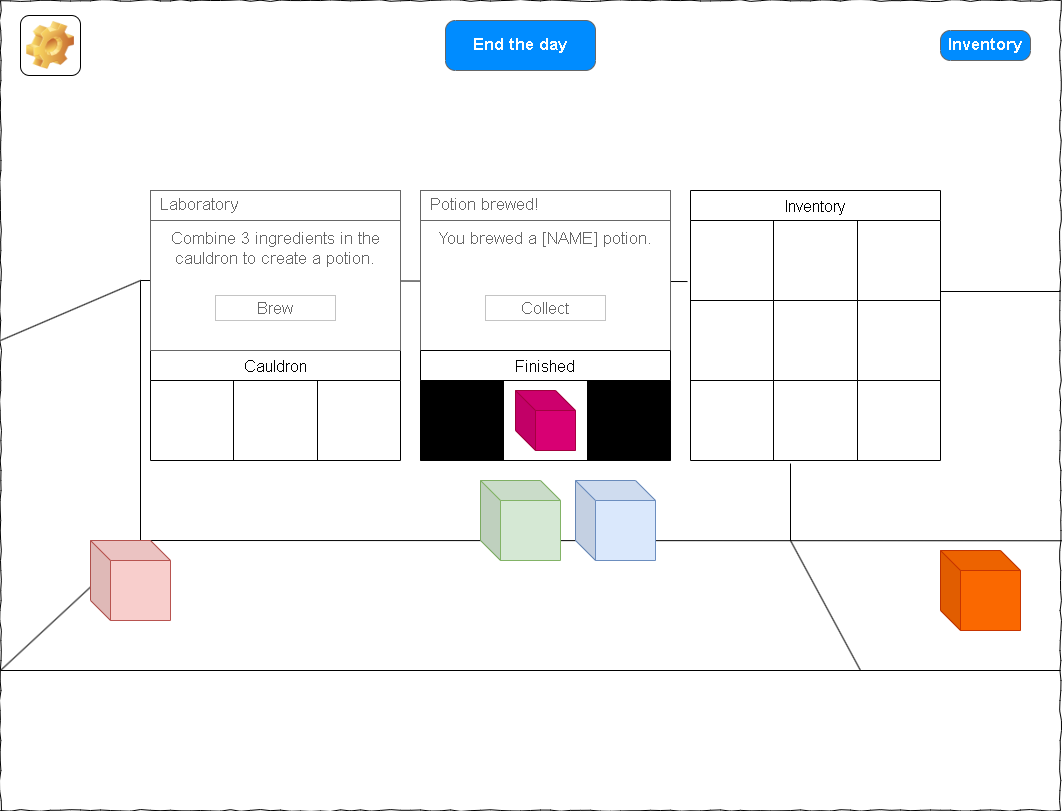

The diagram above was exported from draw.io. Its source (the exported page's mxGraphModel, read from the mxfile embedded in the PNG):
<mxGraphModel dx="2074" dy="790" grid="1" gridSize="10" guides="1" tooltips="1" connect="1" arrows="1" fold="1" page="1" pageScale="1" pageWidth="1100" pageHeight="850" background="none" math="0" shadow="0">
  <root>
    <mxCell id="0" />
    <mxCell id="1" parent="0" />
    <mxCell id="4Q_4An0YlGyGXWKVLPmh-25" value="Cauldron" style="shape=table;startSize=30;container=1;collapsible=0;childLayout=tableLayout;strokeColor=default;fontSize=16;" parent="1" vertex="1">
      <mxGeometry x="170" y="370" width="250" height="110" as="geometry" />
    </mxCell>
    <mxCell id="4Q_4An0YlGyGXWKVLPmh-26" value="" style="shape=tableRow;horizontal=0;startSize=0;swimlaneHead=0;swimlaneBody=0;strokeColor=inherit;top=0;left=0;bottom=0;right=0;collapsible=0;dropTarget=0;fillColor=none;points=[[0,0.5],[1,0.5]];portConstraint=eastwest;fontSize=16;" parent="4Q_4An0YlGyGXWKVLPmh-25" vertex="1">
      <mxGeometry y="30" width="250" height="80" as="geometry" />
    </mxCell>
    <mxCell id="4Q_4An0YlGyGXWKVLPmh-27" value="" style="shape=partialRectangle;html=1;whiteSpace=wrap;connectable=0;strokeColor=inherit;overflow=hidden;fillColor=none;top=0;left=0;bottom=0;right=0;pointerEvents=1;fontSize=16;" parent="4Q_4An0YlGyGXWKVLPmh-26" vertex="1">
      <mxGeometry width="83" height="80" as="geometry">
        <mxRectangle width="83" height="80" as="alternateBounds" />
      </mxGeometry>
    </mxCell>
    <mxCell id="4Q_4An0YlGyGXWKVLPmh-28" value="" style="shape=partialRectangle;html=1;whiteSpace=wrap;connectable=0;strokeColor=inherit;overflow=hidden;fillColor=none;top=0;left=0;bottom=0;right=0;pointerEvents=1;fontSize=16;" parent="4Q_4An0YlGyGXWKVLPmh-26" vertex="1">
      <mxGeometry x="83" width="84" height="80" as="geometry">
        <mxRectangle width="84" height="80" as="alternateBounds" />
      </mxGeometry>
    </mxCell>
    <mxCell id="4Q_4An0YlGyGXWKVLPmh-29" value="" style="shape=partialRectangle;html=1;whiteSpace=wrap;connectable=0;strokeColor=inherit;overflow=hidden;fillColor=none;top=0;left=0;bottom=0;right=0;pointerEvents=1;fontSize=16;" parent="4Q_4An0YlGyGXWKVLPmh-26" vertex="1">
      <mxGeometry x="167" width="83" height="80" as="geometry">
        <mxRectangle width="83" height="80" as="alternateBounds" />
      </mxGeometry>
    </mxCell>
    <mxCell id="4Q_4An0YlGyGXWKVLPmh-30" value="Inventory" style="shape=table;startSize=30;container=1;collapsible=0;childLayout=tableLayout;strokeColor=default;fontSize=16;" parent="1" vertex="1">
      <mxGeometry x="710" y="210" width="250" height="270" as="geometry" />
    </mxCell>
    <mxCell id="4Q_4An0YlGyGXWKVLPmh-31" value="" style="shape=tableRow;horizontal=0;startSize=0;swimlaneHead=0;swimlaneBody=0;strokeColor=inherit;top=0;left=0;bottom=0;right=0;collapsible=0;dropTarget=0;fillColor=none;points=[[0,0.5],[1,0.5]];portConstraint=eastwest;fontSize=16;" parent="4Q_4An0YlGyGXWKVLPmh-30" vertex="1">
      <mxGeometry y="30" width="250" height="80" as="geometry" />
    </mxCell>
    <mxCell id="4Q_4An0YlGyGXWKVLPmh-32" value="" style="shape=partialRectangle;html=1;whiteSpace=wrap;connectable=0;strokeColor=inherit;overflow=hidden;fillColor=none;top=0;left=0;bottom=0;right=0;pointerEvents=1;fontSize=16;" parent="4Q_4An0YlGyGXWKVLPmh-31" vertex="1">
      <mxGeometry width="83" height="80" as="geometry">
        <mxRectangle width="83" height="80" as="alternateBounds" />
      </mxGeometry>
    </mxCell>
    <mxCell id="4Q_4An0YlGyGXWKVLPmh-33" value="" style="shape=partialRectangle;html=1;whiteSpace=wrap;connectable=0;strokeColor=inherit;overflow=hidden;fillColor=none;top=0;left=0;bottom=0;right=0;pointerEvents=1;fontSize=16;" parent="4Q_4An0YlGyGXWKVLPmh-31" vertex="1">
      <mxGeometry x="83" width="84" height="80" as="geometry">
        <mxRectangle width="84" height="80" as="alternateBounds" />
      </mxGeometry>
    </mxCell>
    <mxCell id="4Q_4An0YlGyGXWKVLPmh-34" value="" style="shape=partialRectangle;html=1;whiteSpace=wrap;connectable=0;strokeColor=inherit;overflow=hidden;fillColor=none;top=0;left=0;bottom=0;right=0;pointerEvents=1;fontSize=16;" parent="4Q_4An0YlGyGXWKVLPmh-31" vertex="1">
      <mxGeometry x="167" width="83" height="80" as="geometry">
        <mxRectangle width="83" height="80" as="alternateBounds" />
      </mxGeometry>
    </mxCell>
    <mxCell id="4Q_4An0YlGyGXWKVLPmh-35" style="shape=tableRow;horizontal=0;startSize=0;swimlaneHead=0;swimlaneBody=0;strokeColor=inherit;top=0;left=0;bottom=0;right=0;collapsible=0;dropTarget=0;fillColor=none;points=[[0,0.5],[1,0.5]];portConstraint=eastwest;fontSize=16;" parent="4Q_4An0YlGyGXWKVLPmh-30" vertex="1">
      <mxGeometry y="110" width="250" height="80" as="geometry" />
    </mxCell>
    <mxCell id="4Q_4An0YlGyGXWKVLPmh-36" style="shape=partialRectangle;html=1;whiteSpace=wrap;connectable=0;strokeColor=inherit;overflow=hidden;fillColor=none;top=0;left=0;bottom=0;right=0;pointerEvents=1;fontSize=16;" parent="4Q_4An0YlGyGXWKVLPmh-35" vertex="1">
      <mxGeometry width="83" height="80" as="geometry">
        <mxRectangle width="83" height="80" as="alternateBounds" />
      </mxGeometry>
    </mxCell>
    <mxCell id="4Q_4An0YlGyGXWKVLPmh-37" style="shape=partialRectangle;html=1;whiteSpace=wrap;connectable=0;strokeColor=inherit;overflow=hidden;fillColor=none;top=0;left=0;bottom=0;right=0;pointerEvents=1;fontSize=16;" parent="4Q_4An0YlGyGXWKVLPmh-35" vertex="1">
      <mxGeometry x="83" width="84" height="80" as="geometry">
        <mxRectangle width="84" height="80" as="alternateBounds" />
      </mxGeometry>
    </mxCell>
    <mxCell id="4Q_4An0YlGyGXWKVLPmh-38" style="shape=partialRectangle;html=1;whiteSpace=wrap;connectable=0;strokeColor=inherit;overflow=hidden;fillColor=none;top=0;left=0;bottom=0;right=0;pointerEvents=1;fontSize=16;" parent="4Q_4An0YlGyGXWKVLPmh-35" vertex="1">
      <mxGeometry x="167" width="83" height="80" as="geometry">
        <mxRectangle width="83" height="80" as="alternateBounds" />
      </mxGeometry>
    </mxCell>
    <mxCell id="4Q_4An0YlGyGXWKVLPmh-39" style="shape=tableRow;horizontal=0;startSize=0;swimlaneHead=0;swimlaneBody=0;strokeColor=inherit;top=0;left=0;bottom=0;right=0;collapsible=0;dropTarget=0;fillColor=none;points=[[0,0.5],[1,0.5]];portConstraint=eastwest;fontSize=16;" parent="4Q_4An0YlGyGXWKVLPmh-30" vertex="1">
      <mxGeometry y="190" width="250" height="80" as="geometry" />
    </mxCell>
    <mxCell id="4Q_4An0YlGyGXWKVLPmh-40" style="shape=partialRectangle;html=1;whiteSpace=wrap;connectable=0;strokeColor=inherit;overflow=hidden;fillColor=none;top=0;left=0;bottom=0;right=0;pointerEvents=1;fontSize=16;" parent="4Q_4An0YlGyGXWKVLPmh-39" vertex="1">
      <mxGeometry width="83" height="80" as="geometry">
        <mxRectangle width="83" height="80" as="alternateBounds" />
      </mxGeometry>
    </mxCell>
    <mxCell id="4Q_4An0YlGyGXWKVLPmh-41" style="shape=partialRectangle;html=1;whiteSpace=wrap;connectable=0;strokeColor=inherit;overflow=hidden;fillColor=none;top=0;left=0;bottom=0;right=0;pointerEvents=1;fontSize=16;" parent="4Q_4An0YlGyGXWKVLPmh-39" vertex="1">
      <mxGeometry x="83" width="84" height="80" as="geometry">
        <mxRectangle width="84" height="80" as="alternateBounds" />
      </mxGeometry>
    </mxCell>
    <mxCell id="4Q_4An0YlGyGXWKVLPmh-42" style="shape=partialRectangle;html=1;whiteSpace=wrap;connectable=0;strokeColor=inherit;overflow=hidden;fillColor=none;top=0;left=0;bottom=0;right=0;pointerEvents=1;fontSize=16;" parent="4Q_4An0YlGyGXWKVLPmh-39" vertex="1">
      <mxGeometry x="167" width="83" height="80" as="geometry">
        <mxRectangle width="83" height="80" as="alternateBounds" />
      </mxGeometry>
    </mxCell>
    <mxCell id="677b7b8949515195-1" value="" style="whiteSpace=wrap;html=1;rounded=0;shadow=0;labelBackgroundColor=none;strokeColor=#000000;strokeWidth=1;fillColor=none;fontFamily=Verdana;fontSize=12;fontColor=#000000;align=center;comic=1;" parent="1" vertex="1">
      <mxGeometry x="20" y="20" width="1060" height="810" as="geometry" />
    </mxCell>
    <mxCell id="gBUR-F1FtjLeRcrd6eLH-1" value="" style="endArrow=none;html=1;rounded=0;entryX=0.132;entryY=0.667;entryDx=0;entryDy=0;entryPerimeter=0;" parent="1" target="677b7b8949515195-1" edge="1">
      <mxGeometry width="50" height="50" relative="1" as="geometry">
        <mxPoint x="20" y="690" as="sourcePoint" />
        <mxPoint x="70" y="570" as="targetPoint" />
      </mxGeometry>
    </mxCell>
    <mxCell id="gBUR-F1FtjLeRcrd6eLH-4" value="" style="endArrow=none;html=1;rounded=0;entryX=1.001;entryY=0.667;entryDx=0;entryDy=0;entryPerimeter=0;" parent="1" target="677b7b8949515195-1" edge="1">
      <mxGeometry width="50" height="50" relative="1" as="geometry">
        <mxPoint x="160" y="560" as="sourcePoint" />
        <mxPoint x="570" y="400" as="targetPoint" />
      </mxGeometry>
    </mxCell>
    <mxCell id="gBUR-F1FtjLeRcrd6eLH-5" value="" style="endArrow=none;html=1;rounded=0;entryX=1.001;entryY=0.667;entryDx=0;entryDy=0;entryPerimeter=0;" parent="1" edge="1">
      <mxGeometry width="50" height="50" relative="1" as="geometry">
        <mxPoint x="20" y="690" as="sourcePoint" />
        <mxPoint x="1080" y="690" as="targetPoint" />
      </mxGeometry>
    </mxCell>
    <mxCell id="gBUR-F1FtjLeRcrd6eLH-6" value="" style="endArrow=none;html=1;rounded=0;entryX=0.132;entryY=0.667;entryDx=0;entryDy=0;entryPerimeter=0;" parent="1" edge="1">
      <mxGeometry width="50" height="50" relative="1" as="geometry">
        <mxPoint x="20" y="360" as="sourcePoint" />
        <mxPoint x="160" y="300" as="targetPoint" />
      </mxGeometry>
    </mxCell>
    <mxCell id="gBUR-F1FtjLeRcrd6eLH-7" value="" style="endArrow=none;html=1;rounded=0;" parent="1" edge="1">
      <mxGeometry width="50" height="50" relative="1" as="geometry">
        <mxPoint x="160" y="560" as="sourcePoint" />
        <mxPoint x="160" y="300" as="targetPoint" />
      </mxGeometry>
    </mxCell>
    <mxCell id="gBUR-F1FtjLeRcrd6eLH-8" value="" style="endArrow=none;html=1;rounded=0;entryX=-0.012;entryY=0.763;entryDx=0;entryDy=0;entryPerimeter=0;" parent="1" target="4Q_4An0YlGyGXWKVLPmh-31" edge="1">
      <mxGeometry width="50" height="50" relative="1" as="geometry">
        <mxPoint x="160" y="300" as="sourcePoint" />
        <mxPoint x="570" y="400" as="targetPoint" />
      </mxGeometry>
    </mxCell>
    <mxCell id="gBUR-F1FtjLeRcrd6eLH-9" value="" style="shape=cube;whiteSpace=wrap;html=1;boundedLbl=1;backgroundOutline=1;darkOpacity=0.05;darkOpacity2=0.1;fillColor=#f8cecc;strokeColor=#b85450;" parent="1" vertex="1">
      <mxGeometry x="110" y="560" width="80" height="80" as="geometry" />
    </mxCell>
    <mxCell id="gBUR-F1FtjLeRcrd6eLH-10" value="" style="shape=cube;whiteSpace=wrap;html=1;boundedLbl=1;backgroundOutline=1;darkOpacity=0.05;darkOpacity2=0.1;fillColor=#dae8fc;strokeColor=#6c8ebf;" parent="1" vertex="1">
      <mxGeometry x="595" y="500" width="80" height="80" as="geometry" />
    </mxCell>
    <mxCell id="gBUR-F1FtjLeRcrd6eLH-11" value="" style="shape=cube;whiteSpace=wrap;html=1;boundedLbl=1;backgroundOutline=1;darkOpacity=0.05;darkOpacity2=0.1;fillColor=#d5e8d4;strokeColor=#82b366;" parent="1" vertex="1">
      <mxGeometry x="500" y="500" width="80" height="80" as="geometry" />
    </mxCell>
    <mxCell id="gBUR-F1FtjLeRcrd6eLH-12" value="" style="endArrow=none;html=1;rounded=0;entryX=0.4;entryY=1.038;entryDx=0;entryDy=0;entryPerimeter=0;" parent="1" target="4Q_4An0YlGyGXWKVLPmh-39" edge="1">
      <mxGeometry width="50" height="50" relative="1" as="geometry">
        <mxPoint x="810" y="560" as="sourcePoint" />
        <mxPoint x="800" y="300" as="targetPoint" />
      </mxGeometry>
    </mxCell>
    <mxCell id="gBUR-F1FtjLeRcrd6eLH-13" value="" style="endArrow=none;html=1;rounded=0;" parent="1" edge="1">
      <mxGeometry width="50" height="50" relative="1" as="geometry">
        <mxPoint x="880" y="690" as="sourcePoint" />
        <mxPoint x="810" y="560" as="targetPoint" />
      </mxGeometry>
    </mxCell>
    <mxCell id="gBUR-F1FtjLeRcrd6eLH-15" value="" style="shape=cube;whiteSpace=wrap;html=1;boundedLbl=1;backgroundOutline=1;darkOpacity=0.05;darkOpacity2=0.1;fillColor=#fa6800;strokeColor=#C73500;fontColor=#000000;" parent="1" vertex="1">
      <mxGeometry x="960" y="570" width="80" height="80" as="geometry" />
    </mxCell>
    <mxCell id="4Q_4An0YlGyGXWKVLPmh-22" value="Combine 3 ingredients in the cauldron to create a potion." style="strokeWidth=1;shadow=0;dashed=0;align=center;html=1;shape=mxgraph.mockup.containers.rrect;rSize=0;strokeColor=#666666;fontColor=#666666;fontSize=17;verticalAlign=top;whiteSpace=wrap;fillColor=#ffffff;spacingTop=32;" parent="1" vertex="1">
      <mxGeometry x="170" y="210" width="250" height="160" as="geometry" />
    </mxCell>
    <mxCell id="4Q_4An0YlGyGXWKVLPmh-23" value="Laboratory" style="strokeWidth=1;shadow=0;dashed=0;align=center;html=1;shape=mxgraph.mockup.containers.rrect;rSize=0;fontSize=17;fontColor=#666666;strokeColor=#666666;align=left;spacingLeft=8;fillColor=#ffffff;resizeWidth=1;whiteSpace=wrap;" parent="4Q_4An0YlGyGXWKVLPmh-22" vertex="1">
      <mxGeometry width="250" height="30" relative="1" as="geometry" />
    </mxCell>
    <mxCell id="4Q_4An0YlGyGXWKVLPmh-24" value="Brew" style="strokeWidth=1;shadow=0;dashed=0;align=center;html=1;shape=mxgraph.mockup.containers.rrect;rSize=0;fontSize=16;fontColor=#666666;strokeColor=#c4c4c4;resizable=0;whiteSpace=wrap;fillColor=#ffffff;" parent="4Q_4An0YlGyGXWKVLPmh-22" vertex="1">
      <mxGeometry x="0.5" y="1" width="120" height="25" relative="1" as="geometry">
        <mxPoint x="-60" y="-55" as="offset" />
      </mxGeometry>
    </mxCell>
    <mxCell id="4Q_4An0YlGyGXWKVLPmh-43" value="" style="endArrow=none;html=1;rounded=0;" parent="1" edge="1">
      <mxGeometry width="50" height="50" relative="1" as="geometry">
        <mxPoint x="960" y="311" as="sourcePoint" />
        <mxPoint x="1080" y="311" as="targetPoint" />
      </mxGeometry>
    </mxCell>
    <mxCell id="-ONL8ggNFETyW1daAAlL-1" value="You brewed a [NAME] potion." style="strokeWidth=1;shadow=0;dashed=0;align=center;html=1;shape=mxgraph.mockup.containers.rrect;rSize=0;strokeColor=#666666;fontColor=#666666;fontSize=17;verticalAlign=top;whiteSpace=wrap;fillColor=#ffffff;spacingTop=32;" parent="1" vertex="1">
      <mxGeometry x="440" y="210" width="250" height="160" as="geometry" />
    </mxCell>
    <mxCell id="-ONL8ggNFETyW1daAAlL-2" value="Potion brewed!" style="strokeWidth=1;shadow=0;dashed=0;align=center;html=1;shape=mxgraph.mockup.containers.rrect;rSize=0;fontSize=17;fontColor=#666666;strokeColor=#666666;align=left;spacingLeft=8;fillColor=#ffffff;resizeWidth=1;whiteSpace=wrap;" parent="-ONL8ggNFETyW1daAAlL-1" vertex="1">
      <mxGeometry width="250" height="30" relative="1" as="geometry" />
    </mxCell>
    <mxCell id="-ONL8ggNFETyW1daAAlL-3" value="Collect" style="strokeWidth=1;shadow=0;dashed=0;align=center;html=1;shape=mxgraph.mockup.containers.rrect;rSize=0;fontSize=16;fontColor=#666666;strokeColor=#c4c4c4;resizable=0;whiteSpace=wrap;fillColor=#ffffff;" parent="-ONL8ggNFETyW1daAAlL-1" vertex="1">
      <mxGeometry x="0.5" y="1" width="120" height="25" relative="1" as="geometry">
        <mxPoint x="-60" y="-55" as="offset" />
      </mxGeometry>
    </mxCell>
    <mxCell id="-ONL8ggNFETyW1daAAlL-4" value="Finished" style="shape=table;startSize=30;container=1;collapsible=0;childLayout=tableLayout;strokeColor=default;fontSize=16;" parent="1" vertex="1">
      <mxGeometry x="440" y="370" width="250" height="110" as="geometry" />
    </mxCell>
    <mxCell id="-ONL8ggNFETyW1daAAlL-5" value="" style="shape=tableRow;horizontal=0;startSize=0;swimlaneHead=0;swimlaneBody=0;strokeColor=inherit;top=0;left=0;bottom=0;right=0;collapsible=0;dropTarget=0;fillColor=none;points=[[0,0.5],[1,0.5]];portConstraint=eastwest;fontSize=16;" parent="-ONL8ggNFETyW1daAAlL-4" vertex="1">
      <mxGeometry y="30" width="250" height="80" as="geometry" />
    </mxCell>
    <mxCell id="-ONL8ggNFETyW1daAAlL-6" value="" style="shape=partialRectangle;html=1;whiteSpace=wrap;connectable=0;strokeColor=inherit;overflow=hidden;fillColor=#000000;top=0;left=0;bottom=0;right=0;pointerEvents=1;fontSize=16;fontColor=#000000;" parent="-ONL8ggNFETyW1daAAlL-5" vertex="1">
      <mxGeometry width="83" height="80" as="geometry">
        <mxRectangle width="83" height="80" as="alternateBounds" />
      </mxGeometry>
    </mxCell>
    <mxCell id="-ONL8ggNFETyW1daAAlL-7" value="" style="shape=partialRectangle;html=1;whiteSpace=wrap;connectable=0;strokeColor=inherit;overflow=hidden;fillColor=none;top=0;left=0;bottom=0;right=0;pointerEvents=1;fontSize=16;fontColor=#000000;" parent="-ONL8ggNFETyW1daAAlL-5" vertex="1">
      <mxGeometry x="83" width="84" height="80" as="geometry">
        <mxRectangle width="84" height="80" as="alternateBounds" />
      </mxGeometry>
    </mxCell>
    <mxCell id="-ONL8ggNFETyW1daAAlL-8" value="" style="shape=partialRectangle;html=1;whiteSpace=wrap;connectable=0;strokeColor=inherit;overflow=hidden;fillColor=#000000;top=0;left=0;bottom=0;right=0;pointerEvents=1;fontSize=16;fontColor=#000000;" parent="-ONL8ggNFETyW1daAAlL-5" vertex="1">
      <mxGeometry x="167" width="83" height="80" as="geometry">
        <mxRectangle width="83" height="80" as="alternateBounds" />
      </mxGeometry>
    </mxCell>
    <mxCell id="k07NY73X0u3xnpYRY29A-1" value="" style="shape=cube;whiteSpace=wrap;html=1;boundedLbl=1;backgroundOutline=1;darkOpacity=0.05;darkOpacity2=0.1;fillColor=#d80073;strokeColor=#A50040;fontColor=#ffffff;" parent="1" vertex="1">
      <mxGeometry x="535" y="410" width="60" height="60" as="geometry" />
    </mxCell>
    <mxCell id="aufe08X8ZLNZH9NR9VWC-1" value="End the day" style="strokeWidth=1;shadow=0;dashed=0;align=center;html=1;shape=mxgraph.mockup.buttons.button;strokeColor=#666666;fontColor=#ffffff;mainText=;buttonStyle=round;fontSize=17;fontStyle=1;fillColor=#008cff;whiteSpace=wrap;" parent="1" vertex="1">
      <mxGeometry x="465" y="40" width="150" height="50" as="geometry" />
    </mxCell>
    <object label="" Settings="" id="aufe08X8ZLNZH9NR9VWC-2">
      <mxCell style="icon;html=1;image=img/clipart/Gear_128x128.png;fontSize=13;" parent="1" vertex="1">
        <mxGeometry x="40" y="35" width="60" height="60" as="geometry" />
      </mxCell>
    </object>
    <mxCell id="xTfHU7Z9LolezSSK4hLx-3" value="Inventory" style="strokeWidth=1;shadow=0;dashed=0;align=center;html=1;shape=mxgraph.mockup.buttons.button;strokeColor=#666666;fontColor=#ffffff;mainText=;buttonStyle=round;fontSize=17;fontStyle=1;fillColor=#008cff;whiteSpace=wrap;" vertex="1" parent="1">
      <mxGeometry x="960" y="50" width="90" height="30" as="geometry" />
    </mxCell>
  </root>
</mxGraphModel>